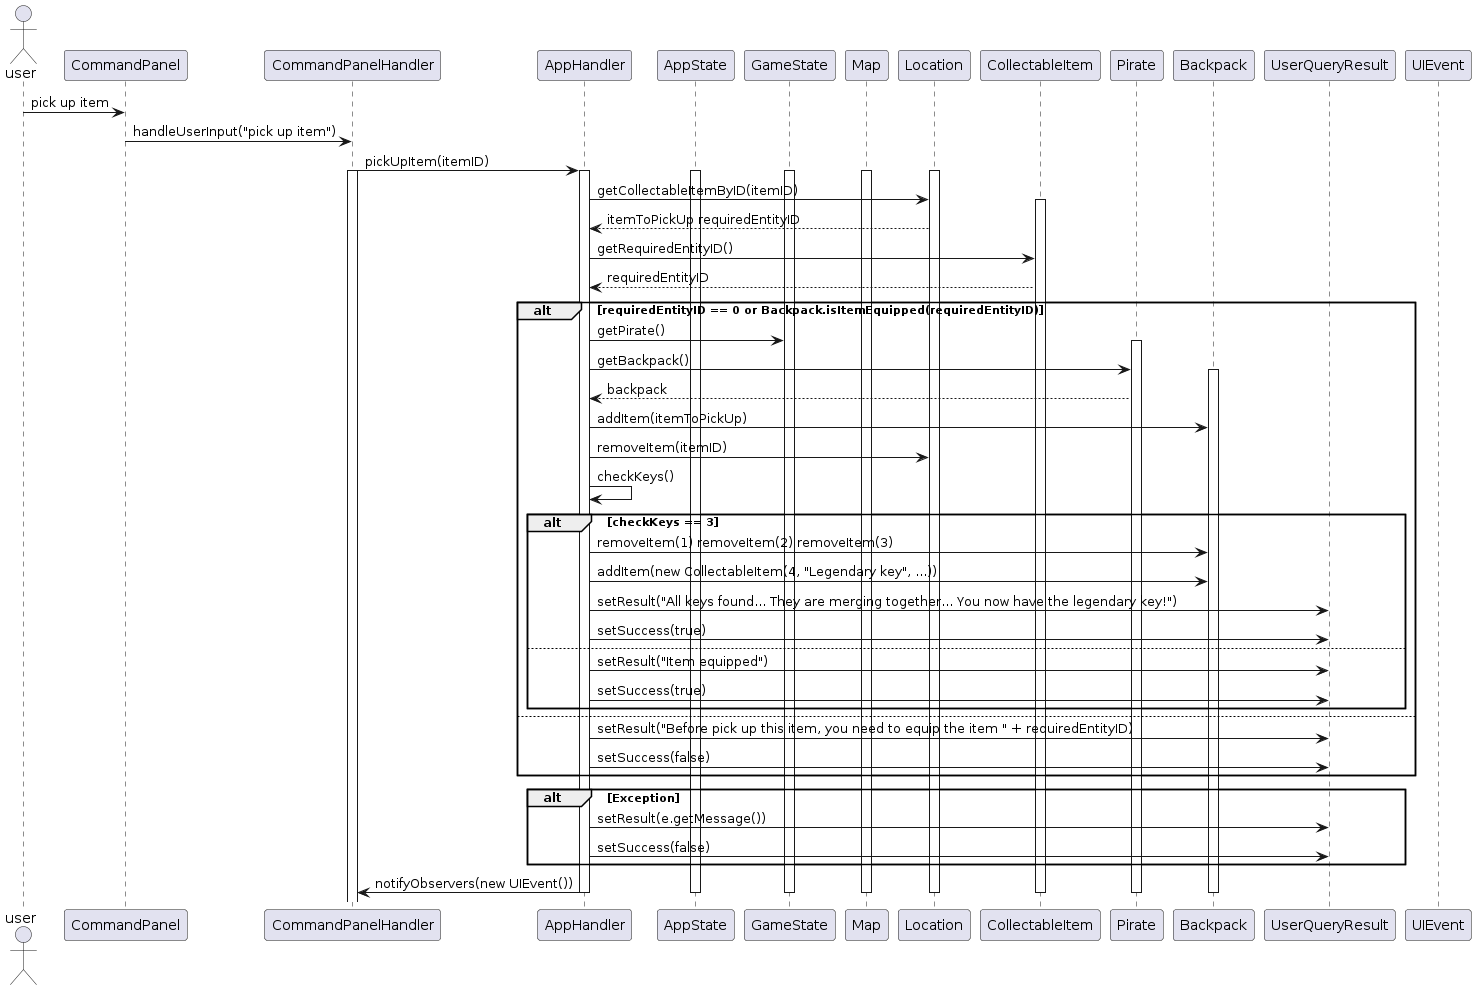

The diagram above was rendered by PlantUML. Its source (embedded in the PNG):
@startuml
actor user

participant CommandPanel
participant CommandPanelHandler
participant AppHandler
participant AppState
participant GameState
participant Map
participant Location
participant CollectableItem
participant Pirate
participant Backpack
participant UserQueryResult
participant UIEvent

user -> CommandPanel : pick up item
CommandPanel -> CommandPanelHandler : handleUserInput("pick up item")
CommandPanelHandler -> AppHandler : pickUpItem(itemID)
activate CommandPanelHandler

activate AppHandler
'AppHandler -> AppState : getInstance()
activate AppState
'AppHandler -> AppState : getGameState()
activate GameState
'AppState --> AppHandler : gameState

'AppHandler -> GameState : getMap()
activate Map
'GameState --> AppHandler : map

'AppHandler -> Map : getLocationById(getPirateLocationID())
activate Location
'Map --> AppHandler : currentLocation

AppHandler -> Location : getCollectableItemByID(itemID)
activate CollectableItem
Location --> AppHandler : itemToPickUp requiredEntityID

AppHandler -> CollectableItem : getRequiredEntityID()
CollectableItem --> AppHandler : requiredEntityID

alt requiredEntityID == 0 or Backpack.isItemEquipped(requiredEntityID)
    AppHandler -> GameState : getPirate()
    activate Pirate
    'GameState --> AppHandler : pirate

    AppHandler -> Pirate : getBackpack()
    activate Backpack
    Pirate --> AppHandler : backpack

    AppHandler -> Backpack : addItem(itemToPickUp)
    AppHandler -> Location : removeItem(itemID)

    AppHandler -> AppHandler : checkKeys()


    alt checkKeys == 3
        AppHandler -> Backpack : removeItem(1) removeItem(2) removeItem(3)

        AppHandler -> Backpack : addItem(new CollectableItem(4, "Legendary key", ...))
        AppHandler -> UserQueryResult : setResult("All keys found... They are merging together... You now have the legendary key!")
        AppHandler -> UserQueryResult : setSuccess(true)
    else
        AppHandler -> UserQueryResult : setResult("Item equipped")
        AppHandler -> UserQueryResult : setSuccess(true)
    end
else
    AppHandler -> UserQueryResult : setResult("Before pick up this item, you need to equip the item " + requiredEntityID)
    AppHandler -> UserQueryResult : setSuccess(false)
end


alt Exception
    AppHandler -> UserQueryResult : setResult(e.getMessage())
    AppHandler -> UserQueryResult : setSuccess(false)
end



AppHandler -> CommandPanelHandler : notifyObservers(new UIEvent())

deactivate AppHandler
deactivate AppState
deactivate GameState
deactivate Map
deactivate Location
deactivate CollectableItem
deactivate Pirate
deactivate Backpack
deactivate UserQueryResult
@enduml